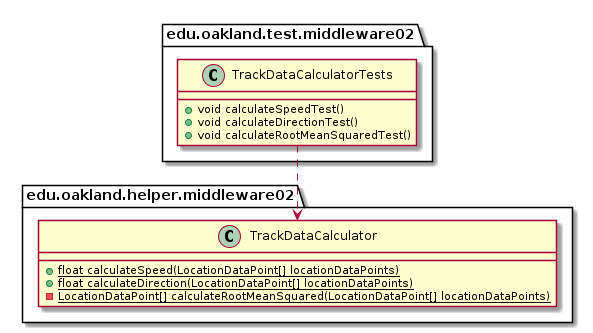

The diagram above was rendered by PlantUML. Its source (embedded in the PNG):
@startuml TrackDataCalculatorTests_Closure


package edu.oakland.test.middleware02 {
    class TrackDataCalculatorTests {
      + void calculateSpeedTest()
      + void calculateDirectionTest()
      + void calculateRootMeanSquaredTest()
    }
}




package edu.oakland.helper.middleware02 {
    class TrackDataCalculator {
        {static} + float calculateSpeed(LocationDataPoint[] locationDataPoints)
        {static} + float calculateDirection(LocationDataPoint[] locationDataPoints)
        {static} - LocationDataPoint[] calculateRootMeanSquared(LocationDataPoint[] locationDataPoints)
    }
}






TrackDataCalculatorTests ..> TrackDataCalculator



@enduml